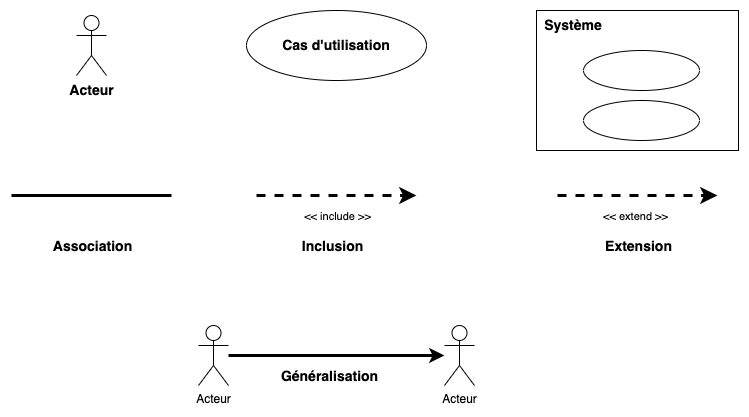

The diagram above was exported from draw.io. Its source (the exported page's mxGraphModel, read from the mxfile embedded in the PNG):
<mxGraphModel dx="1306" dy="834" grid="1" gridSize="10" guides="1" tooltips="1" connect="1" arrows="1" fold="1" page="1" pageScale="1" pageWidth="827" pageHeight="1169" math="0" shadow="0">
  <root>
    <mxCell id="0" />
    <mxCell id="1" parent="0" />
    <mxCell id="wHZk7XoFHJyvNjya5gAO-1" value="&lt;b&gt;&lt;font style=&quot;font-size: 14px;&quot;&gt;Acteur&lt;/font&gt;&lt;/b&gt;" style="shape=umlActor;verticalLabelPosition=bottom;verticalAlign=top;html=1;" vertex="1" parent="1">
      <mxGeometry x="100" y="40" width="30" height="60" as="geometry" />
    </mxCell>
    <mxCell id="wHZk7XoFHJyvNjya5gAO-2" value="&lt;b&gt;&lt;font style=&quot;font-size: 14px;&quot;&gt;Cas d'utilisation&lt;/font&gt;&lt;/b&gt;" style="ellipse;whiteSpace=wrap;html=1;" vertex="1" parent="1">
      <mxGeometry x="270" y="35" width="180" height="70" as="geometry" />
    </mxCell>
    <mxCell id="wHZk7XoFHJyvNjya5gAO-3" value="" style="endArrow=none;startArrow=none;endFill=0;startFill=0;endSize=8;html=1;verticalAlign=bottom;labelBackgroundColor=none;strokeWidth=3;rounded=0;" edge="1" parent="1">
      <mxGeometry width="160" relative="1" as="geometry">
        <mxPoint x="35" y="220" as="sourcePoint" />
        <mxPoint x="195" y="220" as="targetPoint" />
      </mxGeometry>
    </mxCell>
    <mxCell id="wHZk7XoFHJyvNjya5gAO-4" value="&lt;b style=&quot;font-size: 14px;&quot;&gt;Association&lt;/b&gt;" style="edgeLabel;html=1;align=center;verticalAlign=middle;resizable=0;points=[];fontSize=14;" vertex="1" connectable="0" parent="wHZk7XoFHJyvNjya5gAO-3">
      <mxGeometry x="-0.4687" y="-2" relative="1" as="geometry">
        <mxPoint x="37" y="48" as="offset" />
      </mxGeometry>
    </mxCell>
    <mxCell id="wHZk7XoFHJyvNjya5gAO-5" value="" style="endArrow=classic;startArrow=none;endFill=1;startFill=0;endSize=8;html=1;verticalAlign=bottom;labelBackgroundColor=none;strokeWidth=3;rounded=0;dashed=1;" edge="1" parent="1">
      <mxGeometry width="160" relative="1" as="geometry">
        <mxPoint x="280" y="220" as="sourcePoint" />
        <mxPoint x="440" y="220" as="targetPoint" />
      </mxGeometry>
    </mxCell>
    <mxCell id="wHZk7XoFHJyvNjya5gAO-6" value="&amp;lt;&amp;lt;&amp;nbsp;include &amp;gt;&amp;gt;" style="edgeLabel;html=1;align=center;verticalAlign=middle;resizable=0;points=[];" vertex="1" connectable="0" parent="wHZk7XoFHJyvNjya5gAO-5">
      <mxGeometry x="-0.4687" y="-2" relative="1" as="geometry">
        <mxPoint x="37" y="18" as="offset" />
      </mxGeometry>
    </mxCell>
    <mxCell id="wHZk7XoFHJyvNjya5gAO-23" value="&lt;b style=&quot;font-size: 14px;&quot;&gt;Inclusion&lt;/b&gt;" style="edgeLabel;html=1;align=center;verticalAlign=middle;resizable=0;points=[];fontSize=14;" vertex="1" connectable="0" parent="wHZk7XoFHJyvNjya5gAO-5">
      <mxGeometry x="-0.8125" y="2" relative="1" as="geometry">
        <mxPoint x="60" y="52" as="offset" />
      </mxGeometry>
    </mxCell>
    <mxCell id="wHZk7XoFHJyvNjya5gAO-7" value="" style="endArrow=classic;startArrow=none;endFill=1;startFill=0;endSize=8;html=1;verticalAlign=bottom;labelBackgroundColor=none;strokeWidth=3;rounded=0;dashed=1;" edge="1" parent="1">
      <mxGeometry width="160" relative="1" as="geometry">
        <mxPoint x="581" y="220" as="sourcePoint" />
        <mxPoint x="741" y="220" as="targetPoint" />
      </mxGeometry>
    </mxCell>
    <mxCell id="wHZk7XoFHJyvNjya5gAO-8" value="&amp;lt;&amp;lt; extend &amp;gt;&amp;gt;" style="edgeLabel;html=1;align=center;verticalAlign=middle;resizable=0;points=[];" vertex="1" connectable="0" parent="wHZk7XoFHJyvNjya5gAO-7">
      <mxGeometry x="-0.4687" y="-2" relative="1" as="geometry">
        <mxPoint x="34" y="18" as="offset" />
      </mxGeometry>
    </mxCell>
    <mxCell id="wHZk7XoFHJyvNjya5gAO-24" value="&lt;b style=&quot;font-size: 14px;&quot;&gt;Extension&lt;/b&gt;" style="edgeLabel;html=1;align=center;verticalAlign=middle;resizable=0;points=[];fontSize=14;" vertex="1" connectable="0" parent="wHZk7XoFHJyvNjya5gAO-7">
      <mxGeometry x="-0.6062" y="1" relative="1" as="geometry">
        <mxPoint x="48" y="51" as="offset" />
      </mxGeometry>
    </mxCell>
    <mxCell id="wHZk7XoFHJyvNjya5gAO-18" value="" style="group" vertex="1" connectable="0" parent="1">
      <mxGeometry x="560" y="35" width="202" height="140" as="geometry" />
    </mxCell>
    <mxCell id="wHZk7XoFHJyvNjya5gAO-9" value="" style="rounded=0;whiteSpace=wrap;html=1;container=0;" vertex="1" parent="wHZk7XoFHJyvNjya5gAO-18">
      <mxGeometry width="202" height="140" as="geometry" />
    </mxCell>
    <mxCell id="wHZk7XoFHJyvNjya5gAO-17" value="" style="group" vertex="1" connectable="0" parent="wHZk7XoFHJyvNjya5gAO-18">
      <mxGeometry x="7" width="156" height="130" as="geometry" />
    </mxCell>
    <mxCell id="wHZk7XoFHJyvNjya5gAO-11" value="" style="ellipse;whiteSpace=wrap;html=1;container=0;" vertex="1" parent="wHZk7XoFHJyvNjya5gAO-17">
      <mxGeometry x="40" y="40" width="116" height="40" as="geometry" />
    </mxCell>
    <mxCell id="wHZk7XoFHJyvNjya5gAO-10" value="" style="ellipse;whiteSpace=wrap;html=1;container=0;" vertex="1" parent="wHZk7XoFHJyvNjya5gAO-17">
      <mxGeometry x="40" y="90" width="116" height="40" as="geometry" />
    </mxCell>
    <mxCell id="wHZk7XoFHJyvNjya5gAO-12" value="&lt;b&gt;&lt;font style=&quot;font-size: 14px;&quot;&gt;Système&lt;/font&gt;&lt;/b&gt;" style="text;html=1;align=center;verticalAlign=middle;whiteSpace=wrap;rounded=0;container=0;" vertex="1" parent="wHZk7XoFHJyvNjya5gAO-17">
      <mxGeometry width="60" height="30" as="geometry" />
    </mxCell>
    <mxCell id="wHZk7XoFHJyvNjya5gAO-21" style="edgeStyle=orthogonalEdgeStyle;rounded=0;orthogonalLoop=1;jettySize=auto;html=1;strokeWidth=3;" edge="1" parent="1" source="wHZk7XoFHJyvNjya5gAO-19" target="wHZk7XoFHJyvNjya5gAO-20">
      <mxGeometry relative="1" as="geometry" />
    </mxCell>
    <mxCell id="wHZk7XoFHJyvNjya5gAO-22" value="&lt;b&gt;&lt;font style=&quot;font-size: 14px;&quot;&gt;Généralisation&lt;/font&gt;&lt;/b&gt;" style="edgeLabel;html=1;align=center;verticalAlign=middle;resizable=0;points=[];" vertex="1" connectable="0" parent="wHZk7XoFHJyvNjya5gAO-21">
      <mxGeometry x="0.2407" y="3" relative="1" as="geometry">
        <mxPoint x="-34" y="23" as="offset" />
      </mxGeometry>
    </mxCell>
    <mxCell id="wHZk7XoFHJyvNjya5gAO-19" value="Acteur" style="shape=umlActor;verticalLabelPosition=bottom;verticalAlign=top;html=1;" vertex="1" parent="1">
      <mxGeometry x="222" y="350" width="30" height="60" as="geometry" />
    </mxCell>
    <mxCell id="wHZk7XoFHJyvNjya5gAO-20" value="Acteur" style="shape=umlActor;verticalLabelPosition=bottom;verticalAlign=top;html=1;" vertex="1" parent="1">
      <mxGeometry x="468" y="350" width="30" height="60" as="geometry" />
    </mxCell>
  </root>
</mxGraphModel>